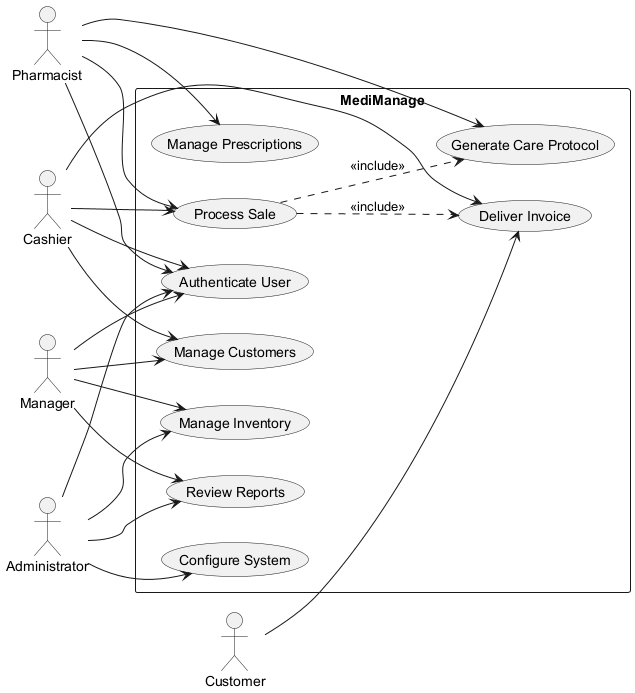

The diagram above was rendered by PlantUML. Its source (embedded in the PNG):
@startuml
left to right direction
skinparam shadowing false
skinparam packageStyle rectangle

actor Cashier
actor Pharmacist
actor Manager
actor Administrator
actor Customer

rectangle "MediManage" {
  usecase "Authenticate User" as UC1
  usecase "Manage Customers" as UC2
  usecase "Process Sale" as UC3
  usecase "Deliver Invoice" as UC4
  usecase "Manage Prescriptions" as UC5
  usecase "Generate Care Protocol" as UC6
  usecase "Manage Inventory" as UC7
  usecase "Review Reports" as UC8
  usecase "Configure System" as UC9
}

Cashier --> UC1
Cashier --> UC2
Cashier --> UC3
Cashier --> UC4

Pharmacist --> UC1
Pharmacist --> UC3
Pharmacist --> UC5
Pharmacist --> UC6

Manager --> UC1
Manager --> UC2
Manager --> UC7
Manager --> UC8

Administrator --> UC1
Administrator --> UC7
Administrator --> UC8
Administrator --> UC9

Customer --> UC4

UC3 ..> UC4 : <<include>>
UC3 ..> UC6 : <<include>>
@enduml